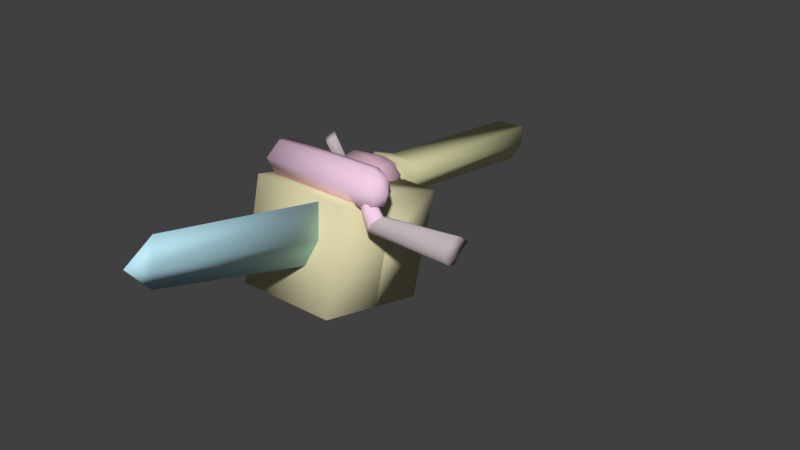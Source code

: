 # Source: reference2.blend  (saved by Blender 2.78.0; exported with 4.5.12 LTS)
import bpy
from mathutils import Matrix  # noqa: F401  (used for matrix-valued properties, if any)

bpy.ops.wm.read_factory_settings(use_empty=True)
scene = bpy.context.scene
scene.name = 'testaroo'

# ---- collections
col_collection_1 = bpy.data.collections.new('Collection 1'); scene.collection.children.link(col_collection_1)

# ---- materials (node trees are filled in below, after node groups)
mat_handle_bmp = bpy.data.materials.new('handle.bmp')
mat_handle_bmp.alpha_threshold = 0.0
mat_handle_bmp.use_transparent_shadow = False
mat_handle_bmp.diffuse_color = (0.5196, 0.4506, 0.468, 1.0)
mat_handle_bmp.roughness = 0.5
mat_rubberglovechrome_bmp = bpy.data.materials.new('rubbergloveCHROME.bmp')
mat_rubberglovechrome_bmp.alpha_threshold = 0.0
mat_rubberglovechrome_bmp.use_transparent_shadow = False
mat_rubberglovechrome_bmp.diffuse_color = (0.6701, 0.4327, 0.5156, 1.0)
mat_rubberglovechrome_bmp.roughness = 0.5
mat_blade_bmp = bpy.data.materials.new('blade.bmp')
mat_blade_bmp.alpha_threshold = 0.0
mat_blade_bmp.use_transparent_shadow = False
mat_blade_bmp.diffuse_color = (0.5386, 0.8516, 0.9705, 1.0)
mat_blade_bmp.roughness = 0.5
mat_motor_bmp = bpy.data.materials.new('motor.bmp')
mat_motor_bmp.alpha_threshold = 0.0
mat_motor_bmp.use_transparent_shadow = False
mat_motor_bmp.diffuse_color = (0.7167, 0.6678, 0.4133, 1.0)
mat_motor_bmp.roughness = 0.5
mat_string_bmp = bpy.data.materials.new('string.bmp')
mat_string_bmp.alpha_threshold = 0.0
mat_string_bmp.use_transparent_shadow = False
mat_string_bmp.diffuse_color = (0.8546, 0.8938, 0.5163, 1.0)
mat_string_bmp.roughness = 0.5
mat_guard_bmp = bpy.data.materials.new('guard.bmp')
mat_guard_bmp.alpha_threshold = 0.0
mat_guard_bmp.use_transparent_shadow = False
mat_guard_bmp.diffuse_color = (0.9043, 0.6217, 0.7924, 1.0)
mat_guard_bmp.roughness = 0.5
mat_xbow_sleeve_bmp = bpy.data.materials.new('xbow_sleeve.bmp')
mat_xbow_sleeve_bmp.alpha_threshold = 0.0
mat_xbow_sleeve_bmp.use_transparent_shadow = False
mat_xbow_sleeve_bmp.diffuse_color = (0.8237, 0.8064, 0.4633, 1.0)
mat_xbow_sleeve_bmp.roughness = 0.5

# ---- material node trees

# ---- world
world_world = bpy.data.worlds.new('World'); scene.world = world_world
world_world.color = (0.05088, 0.05088, 0.05088)
world_world.use_sun_shadow = False
world_world.sun_shadow_jitter_overblur = 0.0
world_world.cycles.sampling_method = 'MANUAL'

# ---- meshes
me_testaroo = bpy.data.meshes.new('testaroo')
me_testaroo.from_pydata([(-8.292, -18.97, 52.7), (-8.302, -17.05, 51.97), (-8.262, -17.11, 51.75), (-8.322, -14.03, 50.98), (-5.662, -13.43, 50.65), (-5.662, -13.62, 50.63), (-3.512, -13.52, 50.65), (-3.512, -13.68, 50.76), (-8.332, -19.03, 52.47), (-8.292, -19.09, 52.24), (-8.192, -19.13, 52.07), (-8.162, -17.15, 51.58), (-8.102, -14.23, 50.78), (-7.172, -13.54, 50.61), (-7.142, -13.69, 50.72), (-7.972, -14.3, 50.87), (-7.122, -13.78, 50.91), (-5.662, -13.78, 50.74), (-5.662, -13.87, 50.94), (-3.512, -13.77, 50.96), (-3.512, -13.76, 51.2), (-8.012, -17.17, 51.52), (-8.042, -19.15, 52.01), (-7.902, -19.14, 52.07), (-7.872, -17.16, 51.58), (-7.762, -17.12, 51.75), (-7.122, -13.66, 51.37), (-5.662, -13.76, 51.4), (-3.512, -13.66, 51.42), (-3.512, -13.49, 51.55), (-3.512, -13.33, 50.67), (-3.512, -13.16, 50.81), (-5.662, -13.16, 51.0), (-7.222, -13.18, 50.77), (-8.352, -13.95, 51.2), (-8.322, -13.91, 51.44), (-7.222, -13.07, 51.22), (-8.262, -16.99, 52.2), (-8.192, -18.93, 52.86), (-8.012, -16.94, 52.43), (-7.792, -19.1, 52.24), (-7.732, -17.06, 51.98), (-7.852, -14.29, 51.29), (-7.972, -14.1, 51.66), (-5.662, -13.59, 51.53), (-7.172, -13.31, 51.53), (-3.512, -13.3, 51.57), (0.2079, -19.36, 52.98), (5.558, -18.2, 52.63), (0.2479, -19.62, 53.03), (5.528, -18.81, 53.15), (5.458, -19.09, 53.31), (5.388, -19.91, 52.82), (-0.1721, -20.19, 52.42), (5.298, -20.07, 52.18), (5.368, -19.72, 51.63), (-0.002111, -19.06, 52.35), (-3.512, -13.06, 51.02), (-5.662, -13.15, 51.25), (-7.202, -13.15, 51.42), (-8.102, -14.0, 51.7), (-7.752, -19.04, 52.47), (-7.792, -18.98, 52.7), (-7.762, -17.0, 52.21), (-7.902, -18.94, 52.86), (-7.872, -16.96, 52.37), (-3.512, -13.05, 51.27), (-5.662, -13.24, 51.45), (-3.512, -13.14, 51.47), (-5.662, -13.4, 51.55), (5.518, -18.7, 52.25), (5.368, -19.2, 51.43), (-0.4021, -20.15, 52.06), (-8.232, -14.13, 50.82), (-5.662, -13.26, 50.79), (-7.202, -13.35, 50.63), (-7.882, -14.32, 51.05), (-5.662, -13.86, 51.18), (-7.112, -13.77, 51.16), (-7.882, -14.21, 51.51), (-7.142, -13.49, 51.51), (-5.772, -17.9, 56.01), (-4.982, -16.45, 53.78), (-4.912, -17.22, 53.27), (-4.782, -17.93, 56.22), (-5.302, -17.53, 56.37), (-5.252, -18.3, 55.86), (-4.442, -16.85, 53.63), (-5.432, -16.82, 53.41), (-5.342, -17.29, 54.37), (-6.782, -18.4, 53.25), (-5.092, -17.48, 54.29), (-6.512, -18.6, 53.18), (-5.182, -17.77, 54.99), (-5.432, -17.57, 55.06), (-6.872, -18.69, 53.95), (-6.602, -18.89, 53.88), (-8.162, -16.95, 52.37), (-8.232, -13.93, 51.62), (-7.222, -13.08, 50.98), (-8.042, -18.92, 52.92), (-0.1121, -19.11, 52.19), (-4.952, -15.44, 50.77), (-4.822, -15.72, 50.99), (-4.542, -14.96, 50.05), (-3.972, -13.9, 51.46), (-4.362, -12.26, 51.84), (-5.152, -12.09, 50.35), (-6.502, -12.68, 50.27), (-7.942, -13.75, 50.55), (-8.292, -14.34, 50.92), (-8.272, -14.75, 51.37), (-8.302, -14.6, 52.04), (-6.672, -15.33, 51.28), (-4.922, -15.49, 51.81), (-4.472, -14.99, 51.32), (-4.822, -12.55, 52.75), (-4.852, -11.78, 51.56), (-4.942, -11.85, 51.16), (-5.782, -12.49, 50.01), (-6.402, -11.93, 50.61), (-7.852, -11.88, 51.41), (-7.682, -13.17, 53.04), (-5.742, -12.36, 52.85), (-5.972, -13.75, 53.23), (-7.552, -12.5, 50.41), (-7.412, -12.39, 50.34), (-7.802, -12.25, 51.74), (-8.572, -13.71, 51.43), (-4.382, -14.2, 53.08), (-6.252, -14.84, 52.46), (-5.622, -14.59, 49.98), (-5.072, -13.29, 50.12), (-4.352, -13.81, 50.23), (-8.112, -14.12, 52.57), (-4.762, -15.2, 52.5), (-6.632, -15.17, 52.21), (-6.342, -14.37, 50.26), (-6.572, -15.0, 50.7), (-5.772, -15.21, 50.76), (-5.452, -12.27, 50.29), (-5.952, -12.83, 49.86), (-7.032, -11.92, 52.28), (-4.782, -12.2, 50.9), (-2.992, -33.75, 54.57), (-2.872, -21.51, 51.23), (-3.642, -21.9, 49.37), (-4.002, -33.28, 52.63), (-4.272, -32.87, 54.49), (-3.302, -35.35, 55.0), (-3.532, -33.16, 56.06), (-3.292, -20.96, 53.5), (-4.032, -21.51, 51.55), (-1.402, -14.46, 44.64), (-1.452, -13.38, 48.33), (-1.432, -12.4, 51.64), (-4.012, -18.07, 45.52), (-1.432, -16.51, 52.67), (-4.002, -16.88, 52.79), (-8.512, -17.68, 49.42), (-4.072, -13.2, 48.34), (-8.512, -16.73, 52.72), (-1.372, -22.88, 46.79), (-8.452, -22.88, 46.79), (-4.012, -14.21, 44.56), (-8.452, -14.26, 44.47), (-1.432, -21.13, 53.81), (-8.512, -13.3, 48.32), (-8.452, -18.25, 45.55), (-8.512, -21.13, 53.81), (-4.002, -12.39, 51.68), (-1.452, -17.8, 49.43), (-4.072, -17.73, 49.47), (-1.392, -18.31, 45.62), (-6.662, -18.52, 53.44), (-6.982, -18.87, 53.55), (-6.932, -18.73, 53.21), (-6.582, -18.58, 53.41), (-6.852, -18.8, 53.19), (-6.712, -18.66, 53.78), (-6.622, -18.72, 53.75), (-6.892, -18.94, 53.53), (-8.052, -19.63, 55.74), (-8.122, -19.24, 53.35), (-8.132, -18.69, 55.56), (-0.6521, -19.33, 55.82), (-0.7321, -18.65, 55.6), (0.06789, -20.24, 54.64), (-0.5521, -20.0, 53.38), (-8.182, -20.63, 54.83), (-0.6621, -20.59, 54.71), (0.1179, -19.62, 55.33), (0.4779, -19.33, 54.37), (0.09789, -18.82, 55.29), (0.06789, -18.5, 54.22), (-0.3821, -19.62, 51.76), (-0.4821, -19.23, 53.61), (-0.8521, -20.16, 54.19), (-0.1021, -20.16, 52.68), (-0.2221, -19.52, 53.84), (-0.05211, -20.06, 53.81), (0.2079, -19.27, 53.57), (-0.5921, -19.21, 53.29), (-8.222, -18.23, 54.29), (-0.6921, -18.19, 54.23), (-1.292, -19.46, 53.96), (-1.252, -19.99, 54.04), (-0.8521, -19.08, 53.71), (-0.6521, -20.17, 54.24), (-0.3221, -20.05, 54.02), (-8.082, -20.04, 53.44), (-5.374, 3.616, 50.08), (-4.933, 2.957, 48.91), (-5.571, 2.536, 47.68), (-8.209, 3.353, 48.79), (-7.79, 2.607, 47.7), (-7.432, -9.948, 49.69), (-7.522, -12.04, 50.53), (-7.952, -11.69, 51.15), (-7.482, -11.33, 52.34), (-5.362, -9.368, 51.41), (-5.312, -11.58, 52.19), (-5.462, -10.25, 49.46), (-4.932, -10.05, 50.46), (-7.852, -9.688, 50.41), (-7.716, 3.806, 49.9), (-7.422, -9.328, 51.57)], [], [(38, 37, 0), (0, 37, 8), (37, 1, 8), (8, 1, 2), (1, 34, 2), (2, 34, 3), (34, 33, 3), (3, 33, 73), (33, 75, 73), (73, 75, 13), (75, 4, 13), (13, 4, 5), (4, 6, 5), (5, 6, 17), (6, 7, 17), (17, 7, 19), (8, 2, 9), (9, 2, 10), (2, 11, 10), (10, 11, 21), (11, 73, 21), (21, 73, 12), (73, 13, 12), (12, 13, 15), (13, 14, 15), (15, 14, 16), (14, 17, 16), (16, 17, 18), (17, 19, 18), (18, 19, 77), (19, 20, 77), (77, 20, 28), (10, 21, 22), (22, 21, 23), (21, 24, 23), (23, 24, 25), (24, 15, 25), (25, 15, 76), (15, 16, 76), (76, 16, 42), (16, 78, 42), (42, 78, 26), (78, 77, 26), (26, 77, 27), (77, 28, 27), (27, 28, 44), (28, 29, 44), (44, 29, 46), (6, 4, 30), (30, 4, 31), (4, 74, 31), (31, 74, 32), (74, 33, 32), (32, 33, 99), (33, 34, 99), (99, 34, 36), (34, 35, 36), (36, 35, 98), (35, 37, 98), (98, 37, 97), (37, 38, 97), (97, 38, 39), (23, 25, 40), (40, 25, 61), (25, 41, 61), (61, 41, 63), (41, 42, 63), (63, 42, 79), (42, 26, 79), (79, 26, 43), (26, 80, 43), (43, 80, 45), (80, 44, 45), (45, 44, 69), (44, 46, 69), (56, 47, 48), (48, 47, 50), (47, 49, 50), (50, 49, 51), (49, 198, 51), (51, 198, 52), (198, 53, 52), (52, 53, 54), (53, 55, 54), (54, 55, 48), (55, 70, 48), (48, 70, 56), (70, 101, 56), (57, 32, 66), (66, 32, 58), (32, 36, 58), (58, 36, 67), (36, 59, 67), (67, 59, 45), (59, 98, 45), (45, 98, 60), (98, 39, 60), (61, 63, 62), (62, 63, 64), (63, 65, 64), (64, 65, 39), (65, 43, 39), (39, 43, 60), (43, 45, 60), (67, 66, 58), (67, 68, 66), (67, 46, 68), (67, 69, 46), (67, 45, 69), (55, 71, 70), (70, 71, 195), (71, 55, 195), (195, 55, 72), (55, 53, 72), (51, 52, 50), (50, 52, 48), (52, 54, 48), (35, 34, 37), (37, 34, 1), (3, 73, 2), (2, 73, 11), (74, 4, 33), (33, 4, 75), (12, 15, 21), (21, 15, 24), (5, 17, 13), (13, 17, 14), (76, 42, 25), (25, 42, 41), (18, 77, 16), (16, 77, 78), (79, 43, 63), (63, 43, 65), (27, 44, 26), (26, 44, 80), (85, 82, 81), (81, 82, 88), (82, 87, 88), (88, 87, 83), (87, 84, 83), (83, 84, 86), (84, 85, 86), (86, 85, 81), (84, 87, 85), (85, 87, 82), (81, 88, 86), (86, 88, 83), (94, 89, 95), (95, 89, 90), (89, 91, 90), (90, 91, 92), (91, 93, 92), (92, 93, 96), (93, 94, 96), (96, 94, 95), (93, 91, 94), (94, 91, 89), (95, 90, 96), (96, 90, 92), (97, 39, 98), (36, 98, 59), (99, 36, 32), (31, 32, 57), (100, 64, 39), (195, 101, 70), (137, 138, 110), (110, 138, 113), (138, 139, 113), (113, 139, 103), (139, 102, 103), (103, 102, 115), (102, 104, 115), (115, 104, 105), (104, 133, 105), (105, 133, 106), (133, 143, 106), (106, 143, 117), (143, 107, 117), (117, 107, 119), (107, 141, 119), (119, 141, 120), (141, 108, 120), (120, 108, 126), (108, 137, 126), (126, 137, 109), (137, 110, 109), (109, 110, 128), (110, 111, 128), (128, 111, 112), (111, 113, 112), (112, 113, 136), (113, 103, 136), (136, 103, 114), (103, 115, 114), (114, 115, 135), (115, 105, 135), (135, 105, 129), (105, 106, 129), (129, 106, 116), (106, 117, 116), (116, 117, 123), (117, 118, 123), (123, 118, 221), (119, 120, 140), (140, 120, 217), (120, 125, 217), (217, 125, 121), (125, 127, 121), (121, 127, 142), (127, 122, 142), (142, 122, 123), (122, 124, 123), (123, 124, 116), (124, 129, 116), (120, 126, 125), (125, 126, 127), (126, 128, 127), (127, 128, 122), (128, 134, 122), (122, 134, 124), (134, 130, 124), (124, 130, 129), (130, 135, 129), (132, 141, 107), (132, 137, 141), (132, 131, 137), (132, 104, 131), (132, 133, 104), (132, 107, 133), (128, 112, 134), (134, 112, 130), (112, 136, 130), (130, 136, 135), (136, 114, 135), (137, 131, 138), (138, 131, 139), (131, 104, 139), (139, 104, 102), (118, 117, 140), (140, 117, 119), (111, 110, 113), (141, 137, 108), (109, 128, 126), (218, 217, 121), (123, 221, 142), (143, 133, 107), (149, 144, 150), (150, 144, 151), (144, 145, 151), (151, 145, 146), (145, 144, 146), (146, 144, 147), (144, 149, 147), (147, 149, 148), (149, 150, 148), (148, 150, 152), (150, 151, 152), (152, 151, 146), (148, 152, 147), (147, 152, 146), (164, 160, 153), (153, 160, 154), (160, 170, 154), (154, 170, 155), (153, 154, 173), (173, 154, 171), (154, 155, 171), (171, 155, 157), (173, 156, 164), (164, 156, 165), (156, 168, 165), (158, 172, 157), (157, 172, 171), (172, 156, 171), (157, 155, 158), (158, 155, 170), (172, 160, 159), (159, 160, 167), (166, 157, 169), (169, 157, 161), (173, 162, 168), (168, 162, 163), (160, 164, 167), (167, 164, 165), (169, 163, 166), (166, 163, 162), (167, 165, 159), (159, 165, 168), (161, 168, 169), (169, 168, 163), (166, 162, 157), (157, 162, 173), (170, 160, 158), (158, 160, 172), (171, 156, 173), (164, 153, 173), (172, 168, 156), (172, 159, 168), (161, 173, 168), (161, 157, 173), (179, 174, 175), (175, 174, 176), (174, 177, 176), (176, 177, 178), (177, 180, 178), (178, 180, 181), (180, 179, 181), (181, 179, 175), (180, 177, 179), (179, 177, 174), (175, 176, 181), (181, 176, 178), (210, 182, 183), (183, 182, 184), (182, 185, 184), (184, 185, 186), (185, 193, 186), (186, 193, 204), (193, 194, 204), (204, 194, 201), (194, 192, 201), (201, 192, 200), (192, 187, 200), (200, 187, 188), (187, 190, 188), (188, 190, 210), (190, 189, 210), (210, 189, 182), (189, 190, 182), (182, 190, 185), (190, 187, 185), (185, 187, 191), (187, 192, 191), (191, 192, 193), (192, 194, 193), (195, 207, 101), (101, 207, 196), (207, 206, 196), (196, 206, 197), (206, 53, 197), (197, 53, 208), (53, 198, 208), (208, 198, 209), (198, 49, 209), (209, 49, 199), (49, 47, 199), (199, 47, 196), (47, 56, 196), (196, 56, 101), (202, 183, 203), (202, 188, 183), (202, 200, 188), (202, 201, 200), (202, 204, 201), (202, 203, 204), (205, 206, 207), (205, 72, 206), (205, 195, 72), (205, 207, 195), (197, 208, 196), (196, 208, 199), (208, 209, 199), (204, 203, 186), (186, 203, 184), (203, 183, 184), (206, 72, 53), (188, 210, 183), (185, 191, 193), (220, 211, 226), (226, 211, 225), (211, 212, 225), (225, 212, 214), (212, 213, 214), (214, 213, 215), (213, 222, 215), (215, 222, 216), (222, 217, 216), (216, 217, 224), (217, 218, 224), (224, 218, 226), (218, 219, 226), (226, 219, 220), (219, 221, 220), (220, 221, 223), (221, 118, 223), (223, 118, 222), (118, 140, 222), (222, 140, 217), (212, 222, 213), (212, 223, 222), (212, 220, 223), (212, 211, 220), (216, 224, 214), (214, 224, 225), (224, 226, 225), (121, 142, 218), (218, 142, 219), (142, 221, 219), (215, 216, 214)])
me_testaroo.polygons.foreach_set('use_smooth', [True] * 399)
me_testaroo.polygons.foreach_set('material_index', [0, 0, 0, 0, 0, 0, 0, 0, 0, 0, 0, 0, 0, 0, 0, 0, 0, 0, 0, 0, 0, 0, 0, 0, 0, 0, 0, 0, 0, 0, 0, 0, 0, 0, 0, 0, 0, 0, 0, 0, 0, 0, 0, 0, 0, 0, 0, 0, 0, 0, 0, 0, 0, 0, 0, 0, 0, 0, 0, 0, 0, 0, 0, 0, 0, 0, 0, 0, 0, 0, 0, 0, 0, 0, 0, 0, 0, 0, 0, 0, 0, 0, 0, 0, 0, 0, 0, 0, 0, 0, 0, 0, 0, 0, 0, 0, 0, 0, 0, 0, 0, 0, 0, 0, 0, 0, 0, 0, 0, 0, 0, 0, 0, 0, 0, 0, 0, 0, 0, 0, 0, 0, 0, 0, 0, 0, 0, 0, 0, 0, 0, 0, 0, 0, 0, 0, 0, 0, 0, 0, 0, 0, 0, 0, 0, 0, 0, 0, 0, 0, 0, 0, 0, 0, 0, 0, 0, 0, 0, 0, 0, 0, 0, 0, 0, 1, 1, 1, 1, 1, 1, 1, 1, 1, 1, 1, 1, 1, 1, 1, 1, 1, 1, 1, 1, 1, 1, 1, 1, 1, 1, 1, 1, 1, 1, 1, 1, 1, 1, 1, 1, 1, 1, 1, 1, 1, 1, 1, 1, 1, 1, 1, 1, 1, 1, 1, 1, 1, 1, 1, 1, 1, 1, 1, 1, 1, 1, 1, 1, 1, 1, 1, 1, 1, 1, 1, 1, 1, 1, 1, 1, 1, 1, 1, 1, 1, 2, 2, 2, 2, 2, 2, 2, 2, 2, 2, 2, 2, 2, 2, 3, 3, 3, 3, 3, 3, 3, 3, 3, 3, 3, 3, 3, 3, 3, 3, 3, 3, 3, 3, 3, 3, 3, 3, 3, 3, 3, 3, 3, 3, 3, 3, 3, 3, 3, 3, 3, 3, 3, 3, 4, 4, 4, 4, 4, 4, 4, 4, 4, 4, 4, 4, 5, 5, 5, 5, 5, 5, 5, 5, 5, 5, 5, 5, 5, 5, 5, 5, 5, 5, 5, 5, 5, 5, 5, 5, 5, 5, 5, 5, 5, 5, 5, 5, 5, 5, 5, 5, 5, 5, 5, 5, 5, 5, 5, 5, 5, 5, 5, 5, 5, 5, 5, 5, 5, 5, 5, 5, 6, 6, 6, 6, 6, 6, 6, 6, 6, 6, 6, 6, 6, 6, 6, 6, 6, 6, 6, 6, 6, 6, 6, 6, 6, 6, 6, 6, 6, 6, 6])
_uv = me_testaroo.uv_layers.new(name='UVMap')
_uv.uv.foreach_set('vector', [0.07143, 0.1716, 0.1429, 0.3358, 0.1429, 0.1716, 0.1429, 0.1716, 0.1429, 0.3358, 0.2143, 0.1716, 0.1429, 0.3358, 0.2143, 0.3358, 0.2143, 0.1716, 0.2143, 0.1716, 0.2143, 0.3358, 0.2857, 0.3358, 0.2143, 0.3358, 0.2143, 0.5, 0.2857, 0.3358, 0.2857, 0.3358, 0.2143, 0.5, 0.2857, 0.5, 0.2143, 0.5, 0.2857, 0.6642, 0.2857, 0.5, 0.2857, 0.5, 0.2857, 0.6642, 0.3929, 0.5, 0.2857, 0.6642, 0.3929, 0.6642, 0.3929, 0.5, 0.3929, 0.5, 0.3929, 0.6642, 0.4643, 0.6642, 0.3929, 0.6642, 0.3929, 0.8284, 0.4643, 0.6642, 0.4643, 0.6642, 0.3929, 0.8284, 0.4643, 0.8284, 0.3929, 0.8284, 0.4643, 1.0, 0.4643, 0.8284, 0.4643, 0.8284, 0.4643, 1.0, 0.5357, 0.8284, 0.4643, 1.0, 0.5357, 1.0, 0.5357, 0.8284, 0.5357, 0.8284, 0.5357, 1.0, 0.6429, 1.0, 0.2143, 0.1716, 0.2857, 0.3358, 0.2857, 0.1716, 0.2857, 0.1716, 0.2857, 0.3358, 0.3929, 0.1716, 0.2857, 0.3358, 0.3929, 0.3358, 0.3929, 0.1716, 0.3929, 0.1716, 0.3929, 0.3358, 0.4643, 0.3358, 0.3929, 0.3358, 0.3929, 0.5, 0.4643, 0.3358, 0.4643, 0.3358, 0.3929, 0.5, 0.4643, 0.5, 0.3929, 0.5, 0.4643, 0.6642, 0.4643, 0.5, 0.4643, 0.5, 0.4643, 0.6642, 0.5357, 0.5, 0.4643, 0.6642, 0.5357, 0.6642, 0.5357, 0.5, 0.5357, 0.5, 0.5357, 0.6642, 0.6429, 0.6642, 0.5357, 0.6642, 0.5357, 0.8284, 0.6429, 0.6642, 0.6429, 0.6642, 0.5357, 0.8284, 0.6429, 0.8284, 0.5357, 0.8284, 0.6429, 1.0, 0.6429, 0.8284, 0.6429, 0.8284, 0.6429, 1.0, 0.7143, 0.8284, 0.6429, 1.0, 0.7143, 1.0, 0.7143, 0.8284, 0.7143, 0.8284, 0.7143, 1.0, 0.7857, 1.0, 0.3929, 0.1716, 0.4643, 0.3358, 0.4643, 0.1716, 0.4643, 0.1716, 0.4643, 0.3358, 0.5357, 0.1716, 0.4643, 0.3358, 0.5357, 0.3358, 0.5357, 0.1716, 0.5357, 0.1716, 0.5357, 0.3358, 0.6429, 0.3358, 0.5357, 0.3358, 0.5357, 0.5, 0.6429, 0.3358, 0.6429, 0.3358, 0.5357, 0.5, 0.6429, 0.5, 0.5357, 0.5, 0.6429, 0.6642, 0.6429, 0.5, 0.6429, 0.5, 0.6429, 0.6642, 0.7143, 0.5, 0.6429, 0.6642, 0.7143, 0.6642, 0.7143, 0.5, 0.7143, 0.5, 0.7143, 0.6642, 0.7857, 0.6642, 0.7143, 0.6642, 0.7143, 0.8284, 0.7857, 0.6642, 0.7857, 0.6642, 0.7143, 0.8284, 0.7857, 0.8284, 0.7143, 0.8284, 0.7857, 1.0, 0.7857, 0.8284, 0.7857, 0.8284, 0.7857, 1.0, 0.8571, 0.8284, 0.7857, 1.0, 0.8571, 1.0, 0.8571, 0.8284, 0.8571, 0.8284, 0.8571, 1.0, 0.9643, 1.0, 0.4643, 1.0, 0.3929, 0.8284, 0.3929, 1.0, 0.3929, 1.0, 0.3929, 0.8284, 0.2857, 1.0, 0.3929, 0.8284, 0.2857, 0.8284, 0.2857, 1.0, 0.2857, 1.0, 0.2857, 0.8284, 0.2143, 0.8284, 0.2857, 0.8284, 0.2857, 0.6642, 0.2143, 0.8284, 0.2143, 0.8284, 0.2857, 0.6642, 0.2143, 0.6642, 0.2857, 0.6642, 0.2143, 0.5, 0.2143, 0.6642, 0.2143, 0.6642, 0.2143, 0.5, 0.1429, 0.6642, 0.2143, 0.5, 0.1429, 0.5, 0.1429, 0.6642, 0.1429, 0.6642, 0.1429, 0.5, 0.07143, 0.5, 0.1429, 0.5, 0.1429, 0.3358, 0.07143, 0.5, 0.07143, 0.5, 0.1429, 0.3358, 0.07143, 0.3358, 0.1429, 0.3358, 0.07143, 0.1716, 0.07143, 0.3358, 0.07143, 0.3358, 0.07143, 0.1716, 0.0, 0.3358, 0.5357, 0.1716, 0.6429, 0.3358, 0.6429, 0.1716, 0.6429, 0.1716, 0.6429, 0.3358, 0.7143, 0.1716, 0.6429, 0.3358, 0.7143, 0.3358, 0.7143, 0.1716, 0.7143, 0.1716, 0.7143, 0.3358, 0.7857, 0.3358, 0.7143, 0.3358, 0.7143, 0.5, 0.7857, 0.3358, 0.7857, 0.3358, 0.7143, 0.5, 0.7857, 0.5, 0.7143, 0.5, 0.7857, 0.6642, 0.7857, 0.5, 0.7857, 0.5, 0.7857, 0.6642, 0.8571, 0.5, 0.7857, 0.6642, 0.8571, 0.6642, 0.8571, 0.5, 0.8571, 0.5, 0.8571, 0.6642, 0.9643, 0.6642, 0.8571, 0.6642, 0.8571, 0.8284, 0.9643, 0.6642, 0.9643, 0.6642, 0.8571, 0.8284, 0.9643, 0.8284, 0.8571, 0.8284, 0.9643, 1.0, 0.9643, 0.8284, 0.03571, 0.4851, 0.07143, 0.8209, 0.9643, 0.6343, 0.9643, 0.6343, 0.07143, 0.8209, 0.9286, 0.9104, 0.07143, 0.8209, 0.07143, 0.8507, 0.9286, 0.9104, 0.9286, 0.9104, 0.07143, 0.8507, 0.9286, 1.0, 0.07143, 0.8507, 0.03571, 0.6567, 0.9286, 1.0, 0.9286, 1.0, 0.03571, 0.6567, 0.9286, 0.7388, 0.03571, 0.6567, 0.03571, 0.5224, 0.9286, 0.7388, 0.9286, 0.7388, 0.03571, 0.5224, 0.8929, 0.3955, 0.03571, 0.5224, 0.9286, 0.1119, 0.8929, 0.3955, 0.8929, 0.3955, 0.9286, 0.1119, 0.9643, 0.6343, 0.9286, 0.1119, 0.9286, 0.4328, 0.9643, 0.6343, 0.9643, 0.6343, 0.9286, 0.4328, 0.03571, 0.4851, 0.9286, 0.4328, 0.03571, 0.403, 0.03571, 0.4851, 0.2143, 1.0, 0.2143, 0.8284, 0.1429, 1.0, 0.1429, 1.0, 0.2143, 0.8284, 0.1429, 0.8284, 0.2143, 0.8284, 0.1429, 0.6642, 0.1429, 0.8284, 0.1429, 0.8284, 0.1429, 0.6642, 0.07143, 0.8284, 0.1429, 0.6642, 0.07143, 0.6642, 0.07143, 0.8284, 0.07143, 0.8284, 0.07143, 0.6642, 0.0, 0.6642, 0.07143, 0.6642, 0.07143, 0.5, 0.0, 0.6642, 0.0, 0.6642, 0.07143, 0.5, 0.0, 0.5, 0.07143, 0.5, 0.0, 0.3358, 0.0, 0.5, 0.7143, 0.1716, 0.7857, 0.3358, 0.7857, 0.1716, 0.7857, 0.1716, 0.7857, 0.3358, 0.8571, 0.1716, 0.7857, 0.3358, 0.8571, 0.3358, 0.8571, 0.1716, 0.8571, 0.1716, 0.8571, 0.3358, 0.9643, 0.3358, 0.8571, 0.3358, 0.8571, 0.5, 0.9643, 0.3358, 0.9643, 0.3358, 0.8571, 0.5, 0.9643, 0.5, 0.8571, 0.5, 0.9643, 0.6642, 0.9643, 0.5, 0.07143, 0.8284, 0.1429, 1.0, 0.1429, 0.8284, 0.07143, 0.8284, 0.07143, 1.0, 0.1429, 1.0, 0.07143, 0.8284, 0.0, 1.0, 0.07143, 1.0, 0.07143, 0.8284, 0.0, 0.8284, 0.0, 1.0, 0.07143, 0.8284, 0.0, 0.6642, 0.0, 0.8284, 0.9286, 0.1119, 0.9286, 0.007463, 0.9286, 0.4328, 0.9286, 0.4328, 0.9286, 0.007463, 0.0, 0.1791, 0.9286, 0.007463, 0.9286, 0.1119, 0.0, 0.1791, 0.0, 0.1791, 0.9286, 0.1119, 0.0, 0.3358, 0.9286, 0.1119, 0.03571, 0.5224, 0.0, 0.3358, 0.9286, 1.0, 0.9286, 0.7388, 0.9286, 0.9104, 0.9286, 0.9104, 0.9286, 0.7388, 0.9643, 0.6343, 0.9286, 0.7388, 0.8929, 0.3955, 0.9643, 0.6343, 0.1429, 0.5, 0.2143, 0.5, 0.1429, 0.3358, 0.1429, 0.3358, 0.2143, 0.5, 0.2143, 0.3358, 0.2857, 0.5, 0.3929, 0.5, 0.2857, 0.3358, 0.2857, 0.3358, 0.3929, 0.5, 0.3929, 0.3358, 0.2857, 0.8284, 0.3929, 0.8284, 0.2857, 0.6642, 0.2857, 0.6642, 0.3929, 0.8284, 0.3929, 0.6642, 0.4643, 0.5, 0.5357, 0.5, 0.4643, 0.3358, 0.4643, 0.3358, 0.5357, 0.5, 0.5357, 0.3358, 0.4643, 0.8284, 0.5357, 0.8284, 0.4643, 0.6642, 0.4643, 0.6642, 0.5357, 0.8284, 0.5357, 0.6642, 0.6429, 0.5, 0.7143, 0.5, 0.6429, 0.3358, 0.6429, 0.3358, 0.7143, 0.5, 0.7143, 0.3358, 0.6429, 0.8284, 0.7143, 0.8284, 0.6429, 0.6642, 0.6429, 0.6642, 0.7143, 0.8284, 0.7143, 0.6642, 0.7857, 0.5, 0.8571, 0.5, 0.7857, 0.3358, 0.7857, 0.3358, 0.8571, 0.5, 0.8571, 0.3358, 0.7857, 0.8284, 0.8571, 0.8284, 0.7857, 0.6642, 0.7857, 0.6642, 0.8571, 0.8284, 0.8571, 0.6642, 0.5357, 0.0597, 0.5357, 0.02985, 0.5357, 0.05224, 0.5357, 0.05224, 0.5357, 0.02985, 0.5357, 0.02985, 0.5357, 0.02985, 0.5714, 0.02985, 0.5357, 0.02985, 0.5357, 0.02985, 0.5714, 0.02985, 0.5357, 0.02985, 0.5714, 0.02985, 0.5357, 0.0597, 0.5357, 0.02985, 0.5357, 0.02985, 0.5357, 0.0597, 0.5357, 0.05224, 0.5357, 0.0597, 0.5357, 0.0597, 0.5357, 0.05224, 0.5357, 0.05224, 0.5357, 0.0597, 0.5357, 0.05224, 0.5357, 0.0597, 0.5714, 0.02985, 0.5357, 0.0597, 0.5357, 0.0597, 0.5714, 0.02985, 0.5357, 0.02985, 0.5357, 0.05224, 0.5357, 0.02985, 0.5357, 0.05224, 0.5357, 0.05224, 0.5357, 0.02985, 0.5357, 0.02985, 0.5357, 0.04478, 0.5357, 0.03731, 0.5357, 0.03731, 0.5357, 0.03731, 0.5357, 0.03731, 0.5357, 0.02985, 0.5357, 0.03731, 0.5357, 0.03731, 0.5357, 0.02985, 0.5357, 0.02985, 0.5357, 0.03731, 0.5357, 0.02985, 0.5357, 0.03731, 0.5357, 0.04478, 0.5357, 0.02985, 0.5357, 0.02985, 0.5357, 0.04478, 0.5357, 0.03731, 0.5357, 0.04478, 0.5357, 0.04478, 0.5357, 0.03731, 0.5357, 0.03731, 0.5357, 0.04478, 0.5357, 0.03731, 0.5357, 0.04478, 0.5357, 0.03731, 0.5357, 0.04478, 0.5357, 0.04478, 0.5357, 0.03731, 0.5357, 0.03731, 0.5357, 0.03731, 0.5357, 0.02985, 0.5357, 0.03731, 0.5357, 0.03731, 0.5357, 0.02985, 0.5357, 0.02985, 0.07143, 0.3358, 0.0, 0.3358, 0.07143, 0.5, 0.1429, 0.6642, 0.07143, 0.5, 0.07143, 0.6642, 0.2143, 0.6642, 0.1429, 0.6642, 0.2143, 0.8284, 0.2857, 1.0, 0.2143, 0.8284, 0.2143, 1.0, 0.9643, 0.1716, 0.8571, 0.1716, 0.9643, 0.3358, 0.0, 0.1791, 0.03571, 0.403, 0.9286, 0.4328, 0.0, 0.01562, 0.0, 0.01562, 0.0, 0.01562, 0.0, 0.01562, 0.0, 0.01562, 0.0, 0.01562, 0.0, 0.01562, 0.0, 0.01562, 0.0, 0.01562, 0.0, 0.01562, 0.0, 0.01562, 0.0, 0.01562, 0.0, 0.01562, 0.0, 0.01562, 0.0, 0.01562, 0.0, 0.01562, 0.0, 0.01562, 0.0, 0.01562, 0.0, 0.01562, 0.0, 0.01562, 0.0, 0.01562, 0.0, 0.01562, 0.0, 0.01562, 0.0, 0.01562, 0.0, 0.01562, 0.0, 0.01562, 0.0, 0.01562, 0.0, 0.01562, 0.0, 0.01562, 0.0, 0.01562, 0.0, 0.01562, 0.0, 0.01562, 0.0, 0.01562, 0.0, 0.01562, 0.0, 0.01562, 0.0, 0.01562, 0.0, 0.01562, 0.0, 0.01562, 0.0, 0.01562, 0.0, 0.01562, 0.0, 0.01562, 0.0, 0.01562, 0.0, 0.01562, 0.0, 0.01562, 0.0, 0.01562, 0.0, 0.01562, 0.0, 0.01562, 0.0, 0.01562, 0.0, 0.01562, 0.0, 0.01562, 0.0, 0.01562, 0.0, 0.01562, 0.0, 0.01562, 0.0, 0.01562, 0.0, 0.01562, 0.0, 0.01562, 0.0, 0.01562, 0.0, 0.01562, 0.0, 0.01562, 0.0, 0.01562, 0.0, 0.01562, 0.0, 0.01562, 0.0, 0.01562, 0.0, 0.01562, 0.0, 0.01562, 0.0, 0.01562, 0.0, 0.01562, 0.0, 0.01562, 0.0, 0.01562, 0.0, 0.01562, 0.0, 0.01562, 0.0, 0.01562, 0.0, 0.01562, 0.0, 0.01562, 0.0, 0.01562, 0.0, 0.01562, 0.0, 0.01562, 0.0, 0.01562, 0.0, 0.01562, 0.0, 0.01562, 0.0, 0.01562, 0.0, 0.01562, 0.0, 0.01562, 0.0, 0.01562, 0.0, 0.01562, 0.0, 0.01562, 0.0, 0.01562, 0.0, 0.01562, 0.0, 0.01562, 0.0, 0.01562, 0.0, 0.01562, 0.0, 0.01562, 0.0, 0.01562, 0.0, 0.01562, 0.0, 0.01562, 0.0, 0.01562, 0.0, 0.01562, 0.0, 0.01562, 0.0, 0.01562, 0.0, 0.01562, 0.0, 0.01562, 0.0, 0.01562, 0.0, 0.01562, 0.0, 0.01562, 0.0, 0.01562, 0.0, 0.01562, 0.0, 0.01562, 0.0, 0.01562, 0.0, 0.01562, 0.0, 0.01562, 0.0, 0.01562, 0.0, 0.01562, 0.0, 0.01562, 0.0, 0.01562, 0.0, 0.01562, 0.0, 0.01562, 0.0, 0.01562, 0.0, 0.01562, 0.0, 0.01562, 0.0, 0.01562, 0.0, 0.01562, 0.0, 0.01562, 0.0, 0.01562, 0.0, 0.01562, 0.0, 0.01562, 0.0, 0.01562, 0.0, 0.01562, 0.0, 0.01562, 0.0, 0.01562, 0.0, 0.01562, 0.0, 0.01562, 0.0, 0.01562, 0.0, 0.01562, 0.0, 0.01562, 0.0, 0.01562, 0.0, 0.01562, 0.0, 0.01562, 0.0, 0.01562, 0.0, 0.01562, 0.0, 0.01562, 0.0, 0.01562, 0.0, 0.01562, 0.0, 0.01562, 0.0, 0.01562, 0.0, 0.01562, 0.0, 0.01562, 0.0, 0.01562, 0.0, 0.01562, 0.0, 0.01562, 0.0, 0.01562, 0.0, 0.01562, 0.0, 0.01562, 0.0, 0.01562, 0.0, 0.01562, 0.0, 0.01562, 0.0, 0.01562, 0.0, 0.01562, 0.0, 0.01562, 0.0, 0.01562, 0.0, 0.01562, 0.0, 0.01562, 0.0, 0.01562, 0.0, 0.01562, 0.0, 0.01562, 0.0, 0.01562, 0.0, 0.01562, 0.0, 0.01562, 0.0, 0.01562, 0.0, 0.01562, 0.0, 0.01562, 0.0, 0.01562, 0.0, 0.01562, 0.0, 0.01562, 0.0, 0.01562, 0.0, 0.01562, 0.0, 0.01562, 0.0, 0.01562, 0.0, 0.01562, 0.0, 0.01562, 0.0, 0.01562, 0.0, 0.01562, 0.0, 0.01562, 0.0, 0.01562, 0.0, 0.01562, 0.0, 0.01562, 0.0, 0.01562, 0.0, 0.01562, 0.0, 0.01562, 0.0, 0.01562, 0.0, 0.01562, 0.0, 0.01562, 0.0, 0.01562, 0.0, 0.01562, 0.0, 0.01562, 0.0, 0.01562, 0.0, 0.01562, 0.0, 0.01562, 0.0, 0.01562, 0.0, 0.01562, 0.0, 0.01562, 0.0, 0.01562, 0.0, 0.01562, 0.0, 0.01562, 0.0, 0.01562, 0.0, 0.01562, 0.0, 0.01562, 0.0, 0.01562, 0.0, 0.01562, 0.0, 0.01562, 0.0, 0.01562, 0.0, 0.01562, 0.0, 0.01562, 0.0, 0.01562, 0.0, 0.01562, 0.0, 0.01562, 0.0, 0.01562, 0.0, 0.01562, 0.0, 0.01562, 0.0, 0.01562, 0.0, 0.01562, 0.0, 0.01562, 0.0, 0.01562, 0.0, 0.01562, 0.0, 0.01562, 0.0, 0.01562, 0.0, 0.01562, 0.0, 0.01562, 0.0, 0.01562, 0.0, 0.01562, 0.0, 0.01562, 0.0, 0.01562, 0.0, 0.01562, 0.0, 0.01562, 0.0, 0.01562, 0.0, 0.01562, 0.0, 0.01562, 0.0, 0.01562, 0.0, 0.01562, 0.0, 0.01562, 0.0, 0.01562, 0.0, 0.01562, 0.0, 0.01562, 0.0, 0.01562, 0.9917, 0.5469, 0.8833, 0.5312, 0.9417, 0.9062, 0.9417, 0.9062, 0.8833, 0.5312, 0.1833, 1.0, 0.8833, 0.5312, 0.08333, 0.4531, 0.1833, 1.0, 0.1833, 1.0, 0.08333, 0.4531, 0.0, 0.01562, 0.08333, 0.4531, 0.8833, 0.5312, 0.0, 0.01562, 0.0, 0.01562, 0.8833, 0.5312, 0.75, 0.125, 0.8833, 0.5312, 0.9917, 0.5469, 0.75, 0.125, 0.75, 0.125, 0.9917, 0.5469, 0.8417, 0.5625, 0.9917, 0.5469, 0.9417, 0.9062, 0.8417, 0.5625, 0.8417, 0.5625, 0.9417, 0.9062, 0.1, 0.5312, 0.9417, 0.9062, 0.1833, 1.0, 0.1, 0.5312, 0.1, 0.5312, 0.1833, 1.0, 0.0, 0.01562, 0.8417, 0.5625, 0.1, 0.5312, 0.75, 0.125, 0.75, 0.125, 0.1, 0.5312, 0.0, 0.01562, 0.625, 0.01562, 0.6094, 0.4141, 0.9844, 0.02344, 0.9844, 0.02344, 0.6094, 0.4141, 0.9766, 0.4141, 0.6094, 0.4141, 0.625, 0.7734, 0.9766, 0.4141, 0.9766, 0.4141, 0.625, 0.7734, 0.9766, 0.7656, 0.1875, 0.02344, 0.08594, 0.4141, 0.5547, 0.125, 0.5547, 0.125, 0.08594, 0.4141, 0.5078, 0.5312, 0.08594, 0.4141, 0.0, 0.7656, 0.5078, 0.5312, 0.5078, 0.5312, 0.0, 0.7656, 0.3828, 0.875, 0.9844, 0.4375, 0.625, 0.4609, 0.625, 0.8203, 0.625, 0.8203, 0.625, 0.4609, 0.007813, 0.8203, 0.625, 0.4609, 0.007813, 0.4453, 0.007813, 0.8203, 0.625, 0.8906, 0.6094, 0.5312, 0.9766, 0.875, 0.9766, 0.875, 0.6094, 0.5312, 0.9766, 0.5312, 0.6094, 0.5312, 0.625, 0.1172, 0.9766, 0.5312, 0.9766, 0.6094, 0.9766, 0.9922, 0.625, 0.5703, 0.625, 0.5703, 0.9766, 0.9922, 0.625, 1.0, 0.6094, 0.4922, 0.6094, 0.9219, 0.0, 0.4922, 0.0, 0.4922, 0.6094, 0.9219, 0.0, 0.9141, 0.9766, 0.1719, 0.9766, 0.6094, 0.0, 0.1719, 0.0, 0.1719, 0.9766, 0.6094, 0.0, 0.5859, 0.9844, 0.4375, 0.9922, 0.007813, 0.007813, 0.4453, 0.007813, 0.4453, 0.9922, 0.007813, 0.007813, 0.007813, 0.6094, 0.4141, 0.625, 0.01562, 0.0, 0.4141, 0.0, 0.4141, 0.625, 0.01562, 0.007813, 0.007813, 0.0, 1.0, 0.007813, 0.25, 0.9766, 1.0, 0.9766, 1.0, 0.007813, 0.25, 0.9922, 0.25, 0.07812, 0.4141, 0.1719, 0.007813, 0.5, 0.5312, 0.5, 0.5312, 0.1719, 0.007813, 0.5469, 0.1172, 0.4062, 0.8828, 0.5469, 0.1172, 0.8203, 1.0, 0.8203, 1.0, 0.5469, 0.1172, 0.9922, 0.25, 0.8203, 1.0, 0.9922, 0.25, 0.3828, 0.875, 0.3828, 0.875, 0.9922, 0.25, 0.5547, 0.125, 0.0, 0.75, 0.1484, 0.007813, 0.8281, 1.0, 0.8281, 1.0, 0.1484, 0.007813, 0.9922, 0.2578, 0.9766, 0.4844, 0.625, 0.4609, 0.9844, 0.4375, 0.625, 0.8203, 0.9844, 0.7969, 0.9844, 0.4375, 0.6094, 0.4922, 0.007813, 0.4453, 0.625, 0.4609, 0.6094, 0.5312, 0.0, 0.5312, 0.007813, 0.1172, 0.0, 0.8828, 0.9844, 0.125, 0.007813, 0.1172, 0.0, 1.0, 0.9844, 0.9922, 0.9922, 0.007813, 0.0, 1.0, 0.9844, 1.0, 0.0, 0.01562, 0.0, 0.01562, 0.9844, 1.0, 0.9844, 0.01562, 0.0, 1.0, 0.9844, 1.0, 0.0, 0.01562, 0.0, 0.01562, 0.9844, 1.0, 0.9844, 0.01562, 0.0, 1.0, 0.9844, 1.0, 0.0, 0.01562, 0.0, 0.01562, 0.9844, 1.0, 0.9844, 0.01562, 0.0, 1.0, 0.9844, 1.0, 0.0, 0.01562, 0.0, 0.01562, 0.9844, 1.0, 0.9844, 0.01562, 0.0, 1.0, 0.9844, 1.0, 0.0, 0.01562, 0.0, 0.01562, 0.9844, 1.0, 0.9844, 0.01562, 0.0, 1.0, 0.9844, 1.0, 0.0, 0.01562, 0.0, 0.01562, 0.9844, 1.0, 0.9844, 0.01562, 0.01562, 0.425, 0.01562, 0.9875, 0.0, 0.4, 0.0, 0.4, 0.01562, 0.9875, 0.0, 0.9375, 0.01562, 0.9875, 0.8594, 1.0, 0.0, 0.9375, 0.0, 0.9375, 0.8594, 1.0, 0.8438, 0.95, 0.8594, 1.0, 0.9375, 0.875, 0.8438, 0.95, 0.8438, 0.95, 0.9375, 0.875, 0.8594, 0.6125, 0.9375, 0.875, 0.9375, 0.6125, 0.8594, 0.6125, 0.8594, 0.6125, 0.9375, 0.6125, 0.9531, 0.45, 0.9375, 0.6125, 0.9844, 0.65, 0.9531, 0.45, 0.9531, 0.45, 0.9844, 0.65, 0.9219, 0.5125, 0.9844, 0.65, 0.9375, 0.7125, 0.9219, 0.5125, 0.9219, 0.5125, 0.9375, 0.7125, 0.875, 0.4, 0.9375, 0.7125, 0.8594, 0.725, 0.875, 0.4, 0.875, 0.4, 0.8594, 0.725, 0.01562, 0.425, 0.8594, 0.725, 0.0, 0.7625, 0.01562, 0.425, 0.01562, 0.425, 0.0, 0.7625, 0.01562, 0.9875, 0.0, 0.7625, 0.8594, 0.725, 0.01562, 0.9875, 0.01562, 0.9875, 0.8594, 0.725, 0.8594, 1.0, 0.8594, 0.725, 0.9375, 0.7125, 0.8594, 1.0, 0.8594, 1.0, 0.9375, 0.7125, 0.9531, 0.8875, 0.9375, 0.7125, 0.9844, 0.65, 0.9531, 0.8875, 0.9531, 0.8875, 0.9844, 0.65, 0.9375, 0.875, 0.9844, 0.65, 0.9375, 0.6125, 0.9375, 0.875, 0.8906, 0.0125, 0.8281, 0.4875, 0.9219, 0.1125, 0.9219, 0.1125, 0.8281, 0.4875, 0.875, 0.4625, 0.8281, 0.4875, 0.7969, 0.5625, 0.875, 0.4625, 0.875, 0.4625, 0.7969, 0.5625, 0.8281, 0.6, 0.7969, 0.5625, 0.9062, 0.1625, 0.8281, 0.6, 0.8281, 0.6, 0.9062, 0.1625, 0.8594, 0.6125, 0.9062, 0.1625, 0.9219, 0.225, 0.8594, 0.6125, 0.8594, 0.6125, 0.9219, 0.225, 0.8906, 0.5625, 0.9219, 0.225, 0.9688, 0.325, 0.8906, 0.5625, 0.8906, 0.5625, 0.9688, 0.325, 0.9062, 0.5125, 0.9688, 0.325, 0.9531, 0.3125, 0.9062, 0.5125, 0.9062, 0.5125, 0.9531, 0.3125, 0.875, 0.4625, 0.9531, 0.3125, 0.9375, 0.15, 0.875, 0.4625, 0.875, 0.4625, 0.9375, 0.15, 0.9219, 0.1125, 0.8594, 0.3875, 0.0, 0.4, 0.0, 0.625, 0.8594, 0.3875, 0.875, 0.4, 0.0, 0.4, 0.8594, 0.3875, 0.9219, 0.5125, 0.875, 0.4, 0.8594, 0.3875, 0.9531, 0.45, 0.9219, 0.5125, 0.8594, 0.3875, 0.8594, 0.6125, 0.9531, 0.45, 0.8594, 0.3875, 0.0, 0.625, 0.8594, 0.6125, 0.7812, 0.55, 0.7969, 0.5625, 0.8281, 0.4875, 0.7812, 0.55, 0.8906, 0.075, 0.7969, 0.5625, 0.7812, 0.55, 0.8906, 0.0125, 0.8906, 0.075, 0.7812, 0.55, 0.8281, 0.4875, 0.8906, 0.0125, 0.8281, 0.6, 0.8594, 0.6125, 0.875, 0.4625, 0.875, 0.4625, 0.8594, 0.6125, 0.9062, 0.5125, 0.8594, 0.6125, 0.8906, 0.5625, 0.9062, 0.5125, 0.8594, 0.6125, 0.0, 0.625, 0.8438, 0.95, 0.8438, 0.95, 0.0, 0.625, 0.0, 0.9375, 0.0, 0.625, 0.0, 0.4, 0.0, 0.9375, 0.7969, 0.5625, 0.8906, 0.075, 0.9062, 0.1625, 0.875, 0.4, 0.01562, 0.425, 0.0, 0.4, 0.8594, 1.0, 0.9531, 0.8875, 0.9375, 0.875, 0.8438, 0.1875, 0.8438, 0.9844, 0.2344, 0.1875, 0.2344, 0.1875, 0.8438, 0.9844, 0.1406, 1.0, 0.8438, 0.9844, 0.9844, 0.9453, 0.1406, 1.0, 0.1406, 1.0, 0.9844, 0.9453, 0.0, 0.9688, 0.9844, 0.9453, 0.7812, 0.9219, 0.0, 0.9688, 0.0, 0.9688, 0.7812, 0.9219, 0.125, 0.9219, 0.7812, 0.9219, 0.8125, 0.125, 0.125, 0.9219, 0.125, 0.9219, 0.8125, 0.125, 0.2188, 0.1484, 0.8125, 0.125, 0.2031, 0.01562, 0.2188, 0.1484, 0.2188, 0.1484, 0.2031, 0.01562, 0.09375, 0.1641, 0.2031, 0.01562, 0.0625, 0.03906, 0.09375, 0.1641, 0.09375, 0.1641, 0.0625, 0.03906, 0.2344, 0.1875, 0.0625, 0.03906, 0.2031, 0.0625, 0.2344, 0.1875, 0.2344, 0.1875, 0.2031, 0.0625, 0.8438, 0.1875, 0.2031, 0.0625, 0.8594, 0.04688, 0.8438, 0.1875, 0.8438, 0.1875, 0.8594, 0.04688, 0.9688, 0.1406, 0.8594, 0.04688, 0.9688, 0.03125, 0.9688, 0.1406, 0.9688, 0.1406, 0.9688, 0.03125, 0.8125, 0.125, 0.9688, 0.03125, 0.8125, 0.007813, 0.8125, 0.125, 0.8125, 0.125, 0.8125, 0.007813, 0.2031, 0.01562, 0.9844, 0.9453, 0.8125, 0.125, 0.7812, 0.9219, 0.9844, 0.9453, 0.9688, 0.1406, 0.8125, 0.125, 0.9844, 0.9453, 0.8438, 0.1875, 0.9688, 0.1406, 0.9844, 0.9453, 0.8438, 0.9844, 0.8438, 0.1875, 0.2188, 0.1484, 0.09375, 0.1641, 0.0, 0.9688, 0.0, 0.9688, 0.09375, 0.1641, 0.1406, 1.0, 0.09375, 0.1641, 0.2344, 0.1875, 0.1406, 1.0, 0.09375, 0.03125, 0.3438, 0.02344, 0.0625, 0.03906, 0.0625, 0.03906, 0.3438, 0.02344, 0.2031, 0.0625, 0.3438, 0.02344, 0.8594, 0.04688, 0.2031, 0.0625, 0.125, 0.9219, 0.2188, 0.1484, 0.0, 0.9688])
me_testaroo.materials.append(mat_handle_bmp)
me_testaroo.materials.append(mat_rubberglovechrome_bmp)
me_testaroo.materials.append(mat_blade_bmp)
me_testaroo.materials.append(mat_motor_bmp)
me_testaroo.materials.append(mat_string_bmp)
me_testaroo.materials.append(mat_guard_bmp)
me_testaroo.materials.append(mat_xbow_sleeve_bmp)
me_testaroo.use_remesh_preserve_volume = False
me_testaroo.use_remesh_preserve_attributes = False
me_testaroo.use_mirror_vertex_groups = False
me_testaroo.update()
arm_testaroo_skeleton = bpy.data.armatures.new('testaroo_skeleton')  # bones are not reproduced

# ---- objects
ob_testaroo_skeleton = bpy.data.objects.new('testaroo_skeleton', arm_testaroo_skeleton)
ob_testaroo2 = bpy.data.objects.new('testaroo2', me_testaroo)

# ---- transforms, parenting, visibility, modifiers, constraints
ob_testaroo_skeleton.location = (0.0, 0.0, 0.0)
ob_testaroo_skeleton.show_in_front = True
ob_testaroo_skeleton.lineart.crease_threshold = 0.0
ob_testaroo2.parent = ob_testaroo_skeleton
ob_testaroo2.location = (0.0, 0.0, 0.0)
ob_testaroo2.lineart.crease_threshold = 0.0
_vg = ob_testaroo2.vertex_groups.new(name='Hands biped')
_vg = ob_testaroo2.vertex_groups.new(name='Bip01 Pelvis')
_vg = ob_testaroo2.vertex_groups.new(name='Bip01 Spine')
_vg = ob_testaroo2.vertex_groups.new(name='Bip01 Spine1')
_vg = ob_testaroo2.vertex_groups.new(name='Bip01 Spine2')
_vg = ob_testaroo2.vertex_groups.new(name='Bip01 Spine3')
_vg = ob_testaroo2.vertex_groups.new(name='Bip01 Neck')
_vg = ob_testaroo2.vertex_groups.new(name='Bip01 R Arm')
_vg = ob_testaroo2.vertex_groups.new(name='Bip01 R Arm1')
_vg = ob_testaroo2.vertex_groups.new(name='Bip01 R Arm2')
_vg.add([211, 212, 213, 214, 215, 225], 1.0, 'REPLACE')
_vg = ob_testaroo2.vertex_groups.new(name='Bip01 R Hand')
_vg = ob_testaroo2.vertex_groups.new(name='Gauss')
_vg.add([0, 1, 2, 3, 4, 5, 6, 7, 8, 9, 10, 11, 12, 13, 14, 15, 16, 17, 18, 19, 20, 21, 22, 23, 24, 25, 26, 27, 28, 29, 30, 31, 32, 33, 34, 35, 36, 37, 38, 39, 40, 41, 42, 43, 44, 45, 46, 47, 48, 49, 50, 51, 52, 53, 54, 55, 56, 57, 58, 59, 60, 61, 62, 63, 64, 65, 66, 67, 68, 69, 70, 71, 72, 73, 74, 75, 76, 77, 78, 79, 80, 97, 98, 99, 100, 101, 102, 103, 104, 105, 106, 107, 108, 109, 110, 111, 112, 113, 114, 115, 116, 117, 118, 119, 120, 121, 122, 123, 124, 125, 126, 127, 128, 129, 130, 131, 132, 133, 134, 135, 136, 137, 138, 139, 140, 141, 142, 143, 144, 145, 146, 147, 148, 149, 150, 151, 152, 153, 154, 155, 156, 157, 158, 159, 160, 161, 162, 163, 164, 165, 166, 167, 168, 169, 170, 171, 172, 173, 175, 176, 178, 181, 182, 183, 184, 185, 186, 187, 188, 189, 190, 191, 192, 193, 194, 195, 196, 197, 198, 199, 200, 201, 202, 203, 204, 205, 206, 207, 208, 209, 210, 216, 217, 218, 219, 220, 221, 222, 223, 224, 226], 1.0, 'REPLACE')
_vg = ob_testaroo2.vertex_groups.new(name='Bone01')
_vg = ob_testaroo2.vertex_groups.new(name='Bone02')
_vg.add([81, 82, 83, 84, 85, 86, 87, 88, 89, 90, 91, 92, 93, 94, 95, 96, 174, 177, 179, 180], 1.0, 'REPLACE')
_vg = ob_testaroo2.vertex_groups.new(name='Bip01 R Finger0')
_vg = ob_testaroo2.vertex_groups.new(name='Bip01 R Finger01')
_vg = ob_testaroo2.vertex_groups.new(name='Bip01 R Finger1')
_vg = ob_testaroo2.vertex_groups.new(name='Bip01 R Finger11')
_vg = ob_testaroo2.vertex_groups.new(name='Bip01 R Finger2')
_vg = ob_testaroo2.vertex_groups.new(name='Bip01 R Finger21')
_vg = ob_testaroo2.vertex_groups.new(name='Bip01 R Finger3')
_vg = ob_testaroo2.vertex_groups.new(name='Bip01 R Finger31')
_vg = ob_testaroo2.vertex_groups.new(name='Bip01 R Finger4')
_vg = ob_testaroo2.vertex_groups.new(name='Bip01 R Finger41')
_vg = ob_testaroo2.vertex_groups.new(name='Bip01 L Arm')
_vg = ob_testaroo2.vertex_groups.new(name='Bip01 L Arm1')
_vg = ob_testaroo2.vertex_groups.new(name='Bip01 L Arm2')
_vg = ob_testaroo2.vertex_groups.new(name='Bip01 L Hand')
_vg = ob_testaroo2.vertex_groups.new(name='Bip01 L Finger0')
_vg = ob_testaroo2.vertex_groups.new(name='Bip01 L Finger01')
_vg = ob_testaroo2.vertex_groups.new(name='Bip01 L Finger02')
_vg = ob_testaroo2.vertex_groups.new(name='Bip01 L Finger1')
_vg = ob_testaroo2.vertex_groups.new(name='Bip01 L Finger11')
_vg = ob_testaroo2.vertex_groups.new(name='Bip01 L Finger12')
_vg = ob_testaroo2.vertex_groups.new(name='Bip01 L Finger2')
_vg = ob_testaroo2.vertex_groups.new(name='Bip01 L Finger21')
_vg = ob_testaroo2.vertex_groups.new(name='Bip01 L Finger22')
_vg = ob_testaroo2.vertex_groups.new(name='Bip01 L Finger3')
_vg = ob_testaroo2.vertex_groups.new(name='Bip01 L Finger31')
_vg = ob_testaroo2.vertex_groups.new(name='Bip01 L Finger32')
_vg = ob_testaroo2.vertex_groups.new(name='Bip01 L Finger4')
_vg = ob_testaroo2.vertex_groups.new(name='Bip01 L Finger41')
_vg = ob_testaroo2.vertex_groups.new(name='Bip01 L Finger42')
_m = ob_testaroo2.modifiers.new('Armature', 'ARMATURE')
_m.object = ob_testaroo_skeleton

# ---- collection membership
col_collection_1.objects.link(ob_testaroo_skeleton)
col_collection_1.objects.link(ob_testaroo2)

# ---- scene / render settings (as saved in the file)
scene.frame_start = 1; scene.frame_end = 250; scene.frame_set(0)
scene.render.engine = 'BLENDER_EEVEE_NEXT'
scene.render.resolution_percentage = 50
scene.render.dither_intensity = 0.0
scene.cycles.use_denoising = False
scene.cycles.samples = 128
scene.cycles.sampling_pattern = 'TABULATED_SOBOL'
scene.cycles.light_sampling_threshold = 0.0
scene.cycles.use_adaptive_sampling = False
scene.cycles.use_light_tree = False
scene.cycles.blur_glossy = 0.0
scene.cycles.sample_clamp_indirect = 0.0
scene.view_settings.view_transform = 'Standard'
bpy.context.view_layer.update()

# ---- added for rendering (the .blend has no active camera and no usable light): camera, sun
cam_auto = bpy.data.cameras.new('AutoCamera')
cam_auto.lens = 50.0
cam_auto.sensor_width = 36.0
cam_auto.clip_end = 1000.0
ob_auto_camera = bpy.data.objects.new('AutoCamera', cam_auto)
scene.collection.objects.link(ob_auto_camera)
ob_auto_camera.location = (38.5477, -63.8367, 82.4615)
ob_auto_camera.rotation_euler = (1.09748, -7.21219e-08, 0.694738)
scene.camera = ob_auto_camera
light_auto_sun = bpy.data.lights.new('AutoSun', 'SUN')
light_auto_sun.energy = 3.0
light_auto_sun.angle = 0.0523599
ob_auto_sun = bpy.data.objects.new('AutoSun', light_auto_sun)
scene.collection.objects.link(ob_auto_sun)
ob_auto_sun.rotation_euler = (0.872665, 0.174533, 0.523599)
bpy.context.view_layer.update()
